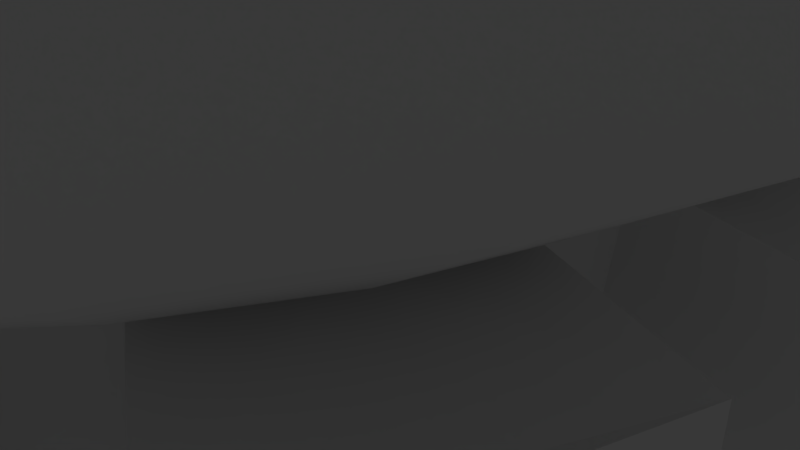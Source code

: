 # Source: circus_stage.blend  (saved by Blender 2.79.0; exported with 4.5.12 LTS)
import bpy
from mathutils import Matrix  # noqa: F401  (used for matrix-valued properties, if any)

bpy.ops.wm.read_factory_settings(use_empty=True)
scene = bpy.context.scene
scene.name = 'Scene'

# ---- collections
col_collection_1 = bpy.data.collections.new('Collection 1'); scene.collection.children.link(col_collection_1)

# ---- world
world_world = bpy.data.worlds.new('World'); scene.world = world_world
world_world.color = (0.05088, 0.05088, 0.05088)
world_world.use_sun_shadow = False
world_world.sun_shadow_jitter_overblur = 0.0
world_world.cycles.sampling_method = 'MANUAL'

# ---- cameras
cam_camera = bpy.data.cameras.new('Camera')
cam_camera.clip_end = 100.0
cam_camera.lens = 35.0
cam_camera.sensor_width = 32.0
cam_camera.sensor_height = 18.0
cam_camera.ortho_scale = 7.314
cam_camera.dof.focus_distance = 0.0
cam_camera.dof.aperture_fstop = 128.0

# ---- lights
light_lamp = bpy.data.lights.new('Lamp', 'POINT')
light_lamp.transmission_factor = 0.0
light_lamp.cutoff_distance = 30.0
light_lamp.energy = 100.0
light_lamp.shadow_buffer_clip_start = 1.001
light_lamp.shadow_soft_size = 0.1
light_lamp.shadow_maximum_resolution = 0.006
light_lamp.use_absolute_resolution = True

# ---- meshes
me_circle = bpy.data.meshes.new('Circle')
me_circle.from_pydata([(1.202e-06, 0.5517, -1.114), (-0.1076, 0.5411, -1.114), (-0.2111, 0.5097, -1.114), (-0.3065, 0.4588, -1.114), (-0.3901, 0.3901, -1.114), (-0.4588, 0.3065, -1.114), (-0.5097, 0.2111, -1.114), (-0.5411, 0.1076, -1.114), (-0.5517, -1.101e-06, -1.114), (-0.5411, -0.1076, -1.114), (-0.5097, -0.2111, -1.114), (-0.4588, -0.3065, -1.114), (-0.3901, -0.3901, -1.114), (-0.3065, -0.4588, -1.114), (-0.2111, -0.5097, -1.114), (-0.1076, -0.5411, -1.114), (7.447e-07, -0.5517, -1.114), (0.1076, -0.5411, -1.114), (0.2111, -0.5097, -1.114), (0.3065, -0.4588, -1.114), (0.3901, -0.3901, -1.114), (0.4588, -0.3065, -1.114), (0.5097, -0.2111, -1.114), (0.5411, -0.1076, -1.114), (0.5517, 2.591e-07, -1.114), (0.5411, 0.1076, -1.114), (0.5097, 0.2111, -1.114), (0.4588, 0.3065, -1.114), (0.3901, 0.3901, -1.114), (0.3065, 0.4588, -1.114), (0.2111, 0.5097, -1.114), (0.1076, 0.5411, -1.114), (-1.505, 7.564, 1.806), (-2.952, 7.126, 1.806), (-4.285, 6.413, 1.806), (-5.454, 5.454, 1.806), (-6.413, 4.285, 1.806), (-7.126, 2.952, 1.806), (-7.564, 1.505, 1.806), (-7.713, -1.23e-06, 1.806), (-7.564, -1.505, 1.806), (-7.126, -2.952, 1.806), (-6.413, -4.285, 1.806), (-5.454, -5.454, 1.806), (-4.285, -6.413, 1.806), (-2.952, -7.126, 1.806), (-1.505, -7.564, 1.806), (3.212e-06, -7.713, 1.806), (1.505, -7.564, 1.806), (2.952, -7.126, 1.806), (4.285, -6.413, 1.806), (5.454, -5.454, 1.806), (6.413, -4.285, 1.806), (7.126, -2.952, 1.806), (7.564, -1.505, 1.806), (7.713, 5.635e-06, 1.806), (7.564, 1.505, 1.806), (7.126, 2.952, 1.806), (6.413, 4.285, 1.806), (5.454, 5.454, 1.806), (4.285, 6.413, 1.806), (2.952, 7.126, 1.806), (1.505, 7.564, 1.806), (-2.767, 13.91, 7.689), (-5.428, 13.1, 7.689), (-7.88, 11.79, 7.689), (-10.03, 10.03, 7.689), (-11.79, 7.88, 7.689), (-13.1, 5.428, 7.689), (-13.91, 2.767, 7.689), (-14.18, -2.308e-06, 7.689), (-13.91, -2.767, 7.689), (-13.1, -5.428, 7.689), (-11.79, -7.88, 7.689), (-10.03, -10.03, 7.689), (-7.88, -11.79, 7.689), (-5.428, -13.1, 7.689), (-2.767, -13.91, 7.689), (5.73e-06, -14.18, 7.689), (2.767, -13.91, 7.689), (5.428, -13.1, 7.689), (7.88, -11.79, 7.689), (10.03, -10.03, 7.689), (11.79, -7.88, 7.689), (13.1, -5.428, 7.689), (13.91, -2.767, 7.689), (14.18, 1.032e-05, 7.689), (13.91, 2.767, 7.689), (13.1, 5.428, 7.689), (11.79, 7.88, 7.689), (10.03, 10.03, 7.689), (7.88, 11.79, 7.689), (5.428, 13.1, 7.689), (2.767, 13.91, 7.689), (-3.018, 15.17, 8.33), (-5.92, 14.29, 8.33), (-8.595, 12.86, 8.33), (-10.94, 10.94, 8.33), (-12.86, 8.595, 8.33), (-14.29, 5.92, 8.33), (-15.17, 3.018, 8.33), (-15.47, -2.525e-06, 8.33), (-15.17, -3.018, 8.33), (-14.29, -5.92, 8.33), (-12.86, -8.595, 8.33), (-10.94, -10.94, 8.33), (-8.595, -12.86, 8.33), (-5.92, -14.29, 8.33), (-3.018, -15.17, 8.33), (6.075e-06, -15.47, 8.33), (3.018, -15.17, 8.33), (5.92, -14.29, 8.33), (8.595, -12.86, 8.33), (10.94, -10.94, 8.33), (12.86, -8.595, 8.33), (14.29, -5.92, 8.33), (15.17, -3.018, 8.33), (15.47, 1.125e-05, 8.33), (15.17, 3.018, 8.33), (14.29, 5.92, 8.33), (12.86, 8.595, 8.33), (10.94, 10.94, 8.33), (8.595, 12.86, 8.33), (5.92, 14.29, 8.33), (3.018, 15.17, 8.33), (-1.447, 7.275, 1.654), (-2.688, 6.489, 1.654), (-3.902, 5.84, 1.654), (-4.967, 4.967, 1.654), (-5.84, 3.902, 1.654), (-6.489, 2.688, 1.654), (-6.889, 1.37, 1.654), (-7.024, -8.923e-07, 1.654), (-6.889, -1.37, 1.654), (-6.489, -2.688, 1.654), (-5.84, -3.902, 1.654), (-4.967, -4.967, 1.654), (-3.902, -5.84, 1.654), (-2.688, -6.489, 1.654), (-1.447, -6.844, 1.654), (2.897e-06, -7.018, 1.654), (1.389, -6.9, 1.654), (2.688, -6.489, 1.654), (3.902, -5.84, 1.654), (4.967, -4.967, 1.654), (5.84, -3.902, 1.654), (6.489, -2.688, 1.654), (6.889, -1.37, 1.654), (7.024, 5.36e-06, 1.654), (6.889, 1.37, 1.654), (6.489, 2.688, 1.654), (5.84, 3.902, 1.654), (4.967, 4.967, 1.654), (3.902, 5.84, 1.654), (2.688, 6.489, 1.654), (1.447, 7.275, 1.654), (12.86, 2.559, 5.371), (12.12, 5.019, 5.371), (-9.274, -9.274, 5.371), (-7.287, -10.91, 5.371), (10.91, 7.287, 5.371), (-5.019, -12.12, 5.371), (-3.422, 12.86, 5.371), (9.274, 9.274, 5.371), (-2.559, -12.86, 5.371), (-5.019, 12.12, 5.371), (7.287, 10.91, 5.371), (5.279e-06, -13.12, 5.371), (-7.287, 10.91, 5.371), (5.019, 12.12, 5.371), (2.559, -12.86, 5.371), (-9.274, 9.274, 5.371), (2.887, 12.86, 5.371), (5.019, -12.12, 5.371), (-10.91, 7.287, 5.371), (7.287, -10.91, 5.371), (-12.12, 5.019, 5.371), (9.274, -9.274, 5.371), (-12.86, 2.559, 5.371), (10.91, -7.287, 5.371), (-13.12, -2.149e-06, 5.371), (12.12, -5.019, 5.371), (-12.86, -2.559, 5.371), (12.86, -2.559, 5.371), (-12.12, -5.019, 5.371), (13.12, 9.526e-06, 5.371), (-10.91, -7.287, 5.371), (1.901, 22.89, 1.656), (-2.151, 22.89, 1.656), (1.28, 22.86, -0.8472), (2.624e-06, -9.561, -0.8472), (-1.28, -9.435, -0.8472), (1.28, 22.86, -0.8472), (-1.28, 22.86, -0.8472), (1.28, -9.435, -0.8472), (-1.28, 22.86, -0.8472), (8.514e-07, 22.99, -0.8472), (-1.28, -9.435, -0.8472), (1.28, -9.435, -0.8472), (-1.288, -9.462, 1.656), (1.288, -9.462, 1.656), (-4.985, 7.634, -0.8472), (-6.344, 6.519, -0.8472), (-7.46, 5.159, -0.8472), (-8.289, 3.608, -0.8472), (-8.8, 1.925, -0.8472), (-8.972, 0.1744, -0.8472), (-8.8, -1.576, -0.8472), (-8.289, -3.259, -0.8472), (-7.46, -4.81, -0.8472), (-6.344, -6.17, -0.8472), (-4.985, -7.285, -0.8472), (-3.433, -8.115, -0.8472), (3.433, -8.115, -0.8472), (4.985, -7.285, -0.8472), (6.344, -6.17, -0.8472), (7.46, -4.81, -0.8472), (8.289, -3.259, -0.8472), (8.8, -1.576, -0.8472), (8.972, 0.1744, -0.8472), (8.8, 1.925, -0.8472), (8.289, 3.608, -0.8472), (7.46, 5.159, -0.8472), (6.344, 6.519, -0.8472), (4.985, 7.634, -0.8472), (-4.985, 7.634, 1.204), (-6.344, 6.519, 1.204), (-7.46, 5.159, 1.204), (-8.289, 3.608, 1.204), (-8.8, 1.925, 1.204), (-8.972, 0.1744, 1.204), (-8.8, -1.576, 1.204), (-8.289, -3.259, 1.204), (-7.46, -4.81, 1.204), (-6.344, -6.17, 1.204), (-4.985, -7.285, 1.204), (-3.433, -8.115, 1.204), (3.433, -8.115, 1.204), (4.985, -7.285, 1.204), (6.344, -6.17, 1.204), (7.46, -4.81, 1.204), (8.289, -3.259, 1.204), (8.8, -1.576, 1.204), (8.972, 0.1744, 1.204), (8.8, 1.925, 1.204), (8.289, 3.608, 1.204), (7.46, 5.159, 1.204), (6.344, 6.519, 1.204), (4.985, 7.634, 1.204), (8.742e-07, 6.706, -0.8472), (-1.308, 6.577, -0.8472), (-2.566, 6.196, -0.8472), (-3.726, 5.576, -0.8472), (-4.742, 4.742, -0.8472), (-5.576, 3.726, -0.8472), (-6.196, 2.566, -0.8472), (-6.577, 1.308, -0.8472), (-6.706, -1.017e-06, -0.8472), (-6.577, -1.308, -0.8472), (-6.196, -2.566, -0.8472), (-5.576, -3.726, -0.8472), (-4.742, -4.742, -0.8472), (-3.726, -5.576, -0.8472), (-2.566, -6.196, -0.8472), (2.686e-06, -6.706, -0.8472), (-1.308, -6.578, -0.8472), (2.566, -6.196, -0.8472), (1.308, -6.578, -0.8472), (3.726, -5.576, -0.8472), (4.742, -4.742, -0.8472), (5.576, -3.726, -0.8472), (6.196, -2.566, -0.8472), (6.578, -1.308, -0.8472), (6.706, 5.003e-06, -0.8472), (6.577, 1.308, -0.8472), (6.196, 2.566, -0.8472), (5.576, 3.726, -0.8472), (4.742, 4.742, -0.8472), (3.726, 5.576, -0.8472), (2.566, 6.196, -0.8472), (1.308, 6.577, -0.8472), (-0.1345, 0.6762, -0.8472), (5.364e-07, 0.6894, -0.8472), (-0.2638, 0.6369, -0.8472), (-0.383, 0.5732, -0.8472), (-0.4875, 0.4875, -0.8472), (-0.5732, 0.383, -0.8472), (-0.6369, 0.2638, -0.8472), (-0.6762, 0.1345, -0.8472), (-0.6894, -1.084e-06, -0.8472), (-0.6762, -0.1345, -0.8472), (-0.6369, -0.2638, -0.8472), (-0.5732, -0.383, -0.8472), (-0.4875, -0.4875, -0.8472), (-0.383, -0.5732, -0.8472), (-0.2638, -0.6369, -0.8472), (-0.1345, -0.6762, -0.8472), (5.463e-07, -0.6894, -0.8472), (0.1345, -0.6762, -0.8472), (0.2638, -0.6369, -0.8472), (0.383, -0.5732, -0.8472), (0.4875, -0.4875, -0.8472), (0.5732, -0.383, -0.8472), (0.6369, -0.2638, -0.8472), (0.6762, -0.1345, -0.8472), (0.6894, 5.657e-07, -0.8472), (0.6762, 0.1345, -0.8472), (0.6369, 0.2638, -0.8472), (0.5732, 0.383, -0.8472), (0.4875, 0.4875, -0.8472), (0.383, 0.5732, -0.8472), (0.2638, 0.6369, -0.8472), (0.1345, 0.6762, -0.8472)], [], [(142, 141, 48, 49), (129, 128, 35, 36), (143, 142, 49, 50), (130, 129, 36, 37), (144, 143, 50, 51), (131, 130, 37, 38), (145, 144, 51, 52), (132, 131, 38, 39), (146, 145, 52, 53), (133, 132, 39, 40), (147, 146, 53, 54), (134, 133, 40, 41), (148, 147, 54, 55), (135, 134, 41, 42), (149, 148, 55, 56), (136, 135, 42, 43), (150, 149, 56, 57), (137, 136, 43, 44), (151, 150, 57, 58), (138, 137, 44, 45), (152, 151, 58, 59), (139, 138, 45, 46), (126, 125, 32, 33), (153, 152, 59, 60), (140, 139, 46, 47), (127, 126, 33, 34), (154, 153, 60, 61), (141, 140, 47, 48), (128, 127, 34, 35), (155, 154, 61, 62), (157, 156, 87, 88), (159, 158, 74, 75), (160, 157, 88, 89), (161, 159, 75, 76), (163, 160, 89, 90), (164, 161, 76, 77), (165, 162, 63, 64), (166, 163, 90, 91), (167, 164, 77, 78), (168, 165, 64, 65), (169, 166, 91, 92), (170, 167, 78, 79), (171, 168, 65, 66), (172, 169, 92, 93), (173, 170, 79, 80), (174, 171, 66, 67), (175, 173, 80, 81), (176, 174, 67, 68), (177, 175, 81, 82), (178, 176, 68, 69), (179, 177, 82, 83), (180, 178, 69, 70), (181, 179, 83, 84), (182, 180, 70, 71), (183, 181, 84, 85), (184, 182, 71, 72), (185, 183, 85, 86), (186, 184, 72, 73), (156, 185, 86, 87), (158, 186, 73, 74), (91, 90, 121, 122), (78, 77, 108, 109), (65, 64, 95, 96), (92, 91, 122, 123), (79, 78, 109, 110), (66, 65, 96, 97), (93, 92, 123, 124), (80, 79, 110, 111), (67, 66, 97, 98), (81, 80, 111, 112), (68, 67, 98, 99), (82, 81, 112, 113), (69, 68, 99, 100), (83, 82, 113, 114), (70, 69, 100, 101), (84, 83, 114, 115), (71, 70, 101, 102), (85, 84, 115, 116), (72, 71, 102, 103), (86, 85, 116, 117), (73, 72, 103, 104), (87, 86, 117, 118), (74, 73, 104, 105), (88, 87, 118, 119), (75, 74, 105, 106), (89, 88, 119, 120), (76, 75, 106, 107), (90, 89, 120, 121), (77, 76, 107, 108), (64, 63, 94, 95), (1, 2, 3, 4, 5, 6, 7, 8, 9, 10, 11, 12, 13, 14, 15, 16, 17, 18, 19, 20, 21, 22, 23, 24, 25, 26, 27, 28, 29, 30, 31, 0), (264, 265, 191, 190), (251, 250, 125, 126), (252, 251, 126, 127), (255, 254, 129, 130), (258, 257, 132, 133), (261, 260, 135, 136), (265, 263, 138, 139), (267, 264, 190, 194), (266, 267, 141, 142), (270, 269, 144, 145), (273, 272, 147, 148), (276, 275, 150, 151), (279, 278, 153, 154), (280, 279, 154, 155), (192, 189, 187, 188, 193, 195, 196), (43, 42, 186, 158), (56, 55, 185, 156), (42, 41, 184, 186), (55, 54, 183, 185), (41, 40, 182, 184), (54, 53, 181, 183), (40, 39, 180, 182), (53, 52, 179, 181), (39, 38, 178, 180), (52, 51, 177, 179), (38, 37, 176, 178), (51, 50, 175, 177), (37, 36, 174, 176), (50, 49, 173, 175), (36, 35, 171, 174), (49, 48, 170, 173), (62, 61, 169, 172), (35, 34, 168, 171), (48, 47, 167, 170), (61, 60, 166, 169), (34, 33, 165, 168), (47, 46, 164, 167), (60, 59, 163, 166), (33, 32, 162, 165), (46, 45, 161, 164), (59, 58, 160, 163), (45, 44, 159, 161), (58, 57, 157, 160), (44, 43, 158, 159), (57, 56, 156, 157), (125, 250, 193, 188), (280, 155, 187, 189), (250, 249, 196, 195), (249, 280, 192, 196), (141, 267, 198, 200), (265, 139, 199, 197), (139, 140, 141, 200, 199), (194, 197, 199, 200, 198, 191, 190), (172, 93, 124, 187), (32, 125, 188, 162), (62, 172, 187, 155), (148, 149, 150, 245, 244, 243), (151, 152, 153, 248, 247, 246), (162, 188, 94, 63), (145, 146, 147, 242, 241, 240), (142, 143, 144, 239, 238, 237), (254, 253, 202, 203), (269, 268, 214, 215), (262, 261, 210, 211), (277, 276, 222, 223), (263, 262, 211, 212), (278, 277, 223, 224), (256, 255, 204, 205), (271, 270, 216, 217), (257, 256, 205, 206), (272, 271, 217, 218), (259, 258, 207, 208), (274, 273, 219, 220), (260, 259, 208, 209), (275, 274, 220, 221), (253, 252, 201, 202), (268, 266, 213, 214), (214, 213, 237, 238), (203, 202, 226, 227), (215, 214, 238, 239), (205, 204, 228, 229), (217, 216, 240, 241), (206, 205, 229, 230), (218, 217, 241, 242), (208, 207, 231, 232), (220, 219, 243, 244), (209, 208, 232, 233), (221, 220, 244, 245), (211, 210, 234, 235), (223, 222, 246, 247), (212, 211, 235, 236), (202, 201, 225, 226), (224, 223, 247, 248), (127, 128, 129, 227, 226, 225), (127, 225, 201, 252), (254, 203, 227, 129), (130, 131, 132, 230, 229, 228), (130, 228, 204, 255), (257, 206, 230, 132), (133, 134, 135, 233, 232, 231), (136, 137, 138, 236, 235, 234), (133, 231, 207, 258), (260, 209, 233, 135), (263, 212, 236, 138), (269, 215, 239, 144), (272, 218, 242, 147), (275, 221, 245, 150), (278, 224, 248, 153), (151, 246, 222, 276), (148, 243, 219, 273), (145, 240, 216, 270), (142, 237, 213, 266), (136, 234, 210, 261), (281, 282, 249, 250), (283, 281, 250, 251), (284, 283, 251, 252), (285, 284, 252, 253), (286, 285, 253, 254), (287, 286, 254, 255), (288, 287, 255, 256), (289, 288, 256, 257), (290, 289, 257, 258), (291, 290, 258, 259), (292, 291, 259, 260), (293, 292, 260, 261), (294, 293, 261, 262), (295, 294, 262, 263), (296, 295, 263, 265), (297, 296, 265, 264), (298, 297, 264, 267), (299, 298, 267, 266), (300, 299, 266, 268), (301, 300, 268, 269), (302, 301, 269, 270), (303, 302, 270, 271), (304, 303, 271, 272), (305, 304, 272, 273), (306, 305, 273, 274), (307, 306, 274, 275), (308, 307, 275, 276), (309, 308, 276, 277), (310, 309, 277, 278), (311, 310, 278, 279), (312, 311, 279, 280), (282, 312, 280, 249), (1, 0, 282, 281), (2, 1, 281, 283), (3, 2, 283, 284), (4, 3, 284, 285), (5, 4, 285, 286), (6, 5, 286, 287), (7, 6, 287, 288), (8, 7, 288, 289), (9, 8, 289, 290), (10, 9, 290, 291), (11, 10, 291, 292), (12, 11, 292, 293), (13, 12, 293, 294), (14, 13, 294, 295), (15, 14, 295, 296), (16, 15, 296, 297), (17, 16, 297, 298), (18, 17, 298, 299), (19, 18, 299, 300), (20, 19, 300, 301), (21, 20, 301, 302), (22, 21, 302, 303), (23, 22, 303, 304), (24, 23, 304, 305), (25, 24, 305, 306), (26, 25, 306, 307), (27, 26, 307, 308), (28, 27, 308, 309), (29, 28, 309, 310), (30, 29, 310, 311), (31, 30, 311, 312), (0, 31, 312, 282)])
me_circle.use_remesh_preserve_volume = False
me_circle.use_remesh_preserve_attributes = False
me_circle.use_mirror_vertex_groups = False
me_circle.update()

# ---- objects
ob_circle = bpy.data.objects.new('Circle', me_circle)
ob_lamp = bpy.data.objects.new('Lamp', light_lamp)
ob_camera = bpy.data.objects.new('Camera', cam_camera)

# ---- transforms, parenting, visibility, modifiers, constraints
ob_circle.location = (-3.027, -0.5963, 0.8827)
ob_circle.lineart.crease_threshold = 0.0
ob_lamp.location = (4.076, 1.005, 5.904)
ob_lamp.rotation_euler = (0.6503, 0.05522, 1.866)
ob_lamp.lock_rotations_4d = False
ob_lamp.empty_display_type = 'ARROWS'
ob_lamp.color = (0.0, 0.0, 0.0, 0.0)
ob_lamp.lineart.crease_threshold = 0.0
ob_camera.location = (7.481, -6.508, 5.344)
ob_camera.rotation_euler = (1.109, 0.0, 0.8149)
ob_camera.lock_rotations_4d = False
ob_camera.empty_display_type = 'ARROWS'
ob_camera.color = (0.0, 0.0, 0.0, 0.0)
ob_camera.display_type = 'WIRE'
ob_camera.lineart.crease_threshold = 0.0

# ---- collection membership
col_collection_1.objects.link(ob_circle)
col_collection_1.objects.link(ob_lamp)
col_collection_1.objects.link(ob_camera)

# ---- scene / render settings (as saved in the file)
scene.camera = ob_camera
scene.frame_start = 1; scene.frame_end = 250; scene.frame_set(8)
scene.render.engine = 'BLENDER_EEVEE_NEXT'
scene.render.resolution_percentage = 50
scene.render.dither_intensity = 0.0
scene.cycles.use_denoising = False
scene.cycles.samples = 128
scene.cycles.sampling_pattern = 'TABULATED_SOBOL'
scene.cycles.use_adaptive_sampling = False
scene.cycles.use_light_tree = False
scene.cycles.blur_glossy = 0.0
scene.cycles.sample_clamp_indirect = 0.0
scene.view_settings.view_transform = 'Standard'
bpy.context.view_layer.update()
